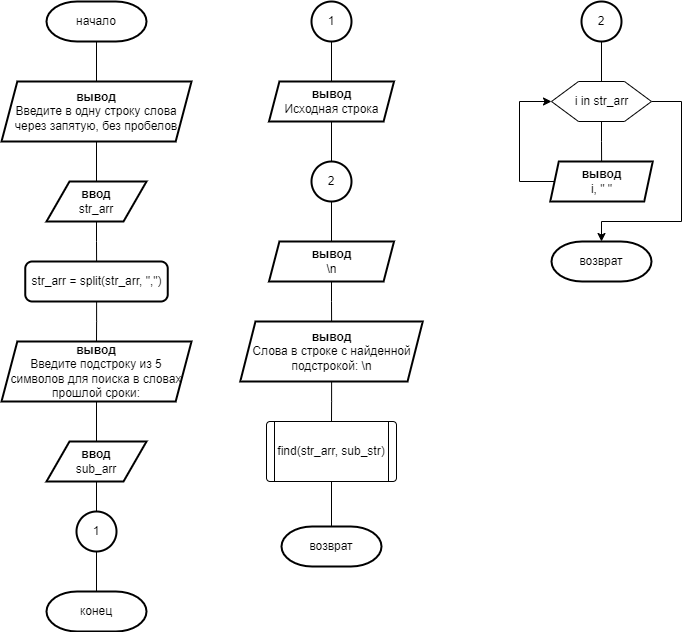

The diagram above was exported from draw.io. Its source (the exported page's mxGraphModel, read from the mxfile embedded in the PNG):
<mxGraphModel dx="942" dy="677" grid="1" gridSize="10" guides="1" tooltips="1" connect="1" arrows="1" fold="1" page="1" pageScale="1" pageWidth="827" pageHeight="1169" math="0" shadow="0">
  <root>
    <mxCell id="WIyWlLk6GJQsqaUBKTNV-0" />
    <mxCell id="WIyWlLk6GJQsqaUBKTNV-1" parent="WIyWlLk6GJQsqaUBKTNV-0" />
    <mxCell id="MfY4nGSMiP6125m-qcv5-2" value="" style="edgeStyle=orthogonalEdgeStyle;rounded=0;orthogonalLoop=1;jettySize=auto;html=1;endArrow=none;endFill=0;" edge="1" parent="WIyWlLk6GJQsqaUBKTNV-1" source="MfY4nGSMiP6125m-qcv5-0" target="MfY4nGSMiP6125m-qcv5-1">
      <mxGeometry relative="1" as="geometry" />
    </mxCell>
    <mxCell id="MfY4nGSMiP6125m-qcv5-0" value="начало" style="strokeWidth=2;html=1;shape=mxgraph.flowchart.terminator;whiteSpace=wrap;" vertex="1" parent="WIyWlLk6GJQsqaUBKTNV-1">
      <mxGeometry x="65" y="40" width="100" height="40" as="geometry" />
    </mxCell>
    <mxCell id="MfY4nGSMiP6125m-qcv5-4" value="" style="edgeStyle=orthogonalEdgeStyle;rounded=0;orthogonalLoop=1;jettySize=auto;html=1;endArrow=none;endFill=0;" edge="1" parent="WIyWlLk6GJQsqaUBKTNV-1" source="MfY4nGSMiP6125m-qcv5-1" target="MfY4nGSMiP6125m-qcv5-3">
      <mxGeometry relative="1" as="geometry" />
    </mxCell>
    <mxCell id="MfY4nGSMiP6125m-qcv5-1" value="&lt;b&gt;вывод&lt;/b&gt;&lt;br&gt;Введите в одну строку слова через запятую, без пробелов" style="shape=parallelogram;html=1;strokeWidth=2;perimeter=parallelogramPerimeter;whiteSpace=wrap;rounded=1;arcSize=0;size=0.08333333333333333;" vertex="1" parent="WIyWlLk6GJQsqaUBKTNV-1">
      <mxGeometry x="20" y="120" width="190" height="60" as="geometry" />
    </mxCell>
    <mxCell id="MfY4nGSMiP6125m-qcv5-6" value="" style="edgeStyle=orthogonalEdgeStyle;rounded=0;orthogonalLoop=1;jettySize=auto;html=1;endArrow=none;endFill=0;" edge="1" parent="WIyWlLk6GJQsqaUBKTNV-1" source="MfY4nGSMiP6125m-qcv5-3" target="MfY4nGSMiP6125m-qcv5-5">
      <mxGeometry relative="1" as="geometry" />
    </mxCell>
    <mxCell id="MfY4nGSMiP6125m-qcv5-3" value="&lt;b&gt;ввод&lt;/b&gt;&lt;br&gt;str_arr" style="shape=parallelogram;html=1;strokeWidth=2;perimeter=parallelogramPerimeter;whiteSpace=wrap;rounded=1;arcSize=0;size=0.23;" vertex="1" parent="WIyWlLk6GJQsqaUBKTNV-1">
      <mxGeometry x="65" y="220" width="100" height="40" as="geometry" />
    </mxCell>
    <mxCell id="MfY4nGSMiP6125m-qcv5-8" value="" style="edgeStyle=orthogonalEdgeStyle;rounded=0;orthogonalLoop=1;jettySize=auto;html=1;endArrow=none;endFill=0;" edge="1" parent="WIyWlLk6GJQsqaUBKTNV-1" source="MfY4nGSMiP6125m-qcv5-5" target="MfY4nGSMiP6125m-qcv5-7">
      <mxGeometry relative="1" as="geometry" />
    </mxCell>
    <mxCell id="MfY4nGSMiP6125m-qcv5-5" value="str_arr = split(str_arr, &quot;,&quot;)" style="rounded=1;whiteSpace=wrap;html=1;absoluteArcSize=1;arcSize=14;strokeWidth=2;" vertex="1" parent="WIyWlLk6GJQsqaUBKTNV-1">
      <mxGeometry x="43.75" y="300" width="142.5" height="40" as="geometry" />
    </mxCell>
    <mxCell id="MfY4nGSMiP6125m-qcv5-10" value="" style="edgeStyle=orthogonalEdgeStyle;rounded=0;orthogonalLoop=1;jettySize=auto;html=1;endArrow=none;endFill=0;" edge="1" parent="WIyWlLk6GJQsqaUBKTNV-1" source="MfY4nGSMiP6125m-qcv5-7" target="MfY4nGSMiP6125m-qcv5-9">
      <mxGeometry relative="1" as="geometry" />
    </mxCell>
    <mxCell id="MfY4nGSMiP6125m-qcv5-7" value="&lt;b&gt;вывод&lt;/b&gt;&lt;br&gt;Введите подстроку из 5 символов для поиска в словах прошлой сроки:" style="shape=parallelogram;html=1;strokeWidth=2;perimeter=parallelogramPerimeter;whiteSpace=wrap;rounded=1;arcSize=0;size=0.08333333333333333;" vertex="1" parent="WIyWlLk6GJQsqaUBKTNV-1">
      <mxGeometry x="20" y="380" width="190" height="60" as="geometry" />
    </mxCell>
    <mxCell id="MfY4nGSMiP6125m-qcv5-12" value="" style="edgeStyle=orthogonalEdgeStyle;rounded=0;orthogonalLoop=1;jettySize=auto;html=1;endArrow=none;endFill=0;" edge="1" parent="WIyWlLk6GJQsqaUBKTNV-1" source="MfY4nGSMiP6125m-qcv5-9" target="MfY4nGSMiP6125m-qcv5-11">
      <mxGeometry relative="1" as="geometry" />
    </mxCell>
    <mxCell id="MfY4nGSMiP6125m-qcv5-9" value="&lt;b&gt;ввод&lt;/b&gt;&lt;br&gt;sub_arr" style="shape=parallelogram;html=1;strokeWidth=2;perimeter=parallelogramPerimeter;whiteSpace=wrap;rounded=1;arcSize=0;size=0.23;" vertex="1" parent="WIyWlLk6GJQsqaUBKTNV-1">
      <mxGeometry x="65" y="480" width="100" height="40" as="geometry" />
    </mxCell>
    <mxCell id="MfY4nGSMiP6125m-qcv5-14" value="" style="edgeStyle=orthogonalEdgeStyle;rounded=0;orthogonalLoop=1;jettySize=auto;html=1;endArrow=none;endFill=0;" edge="1" parent="WIyWlLk6GJQsqaUBKTNV-1" source="MfY4nGSMiP6125m-qcv5-11" target="MfY4nGSMiP6125m-qcv5-13">
      <mxGeometry relative="1" as="geometry" />
    </mxCell>
    <mxCell id="MfY4nGSMiP6125m-qcv5-11" value="1" style="strokeWidth=2;html=1;shape=mxgraph.flowchart.start_2;whiteSpace=wrap;" vertex="1" parent="WIyWlLk6GJQsqaUBKTNV-1">
      <mxGeometry x="95" y="550" width="40" height="40" as="geometry" />
    </mxCell>
    <mxCell id="MfY4nGSMiP6125m-qcv5-13" value="конец" style="strokeWidth=2;html=1;shape=mxgraph.flowchart.terminator;whiteSpace=wrap;" vertex="1" parent="WIyWlLk6GJQsqaUBKTNV-1">
      <mxGeometry x="65" y="630" width="100" height="40" as="geometry" />
    </mxCell>
    <mxCell id="MfY4nGSMiP6125m-qcv5-17" value="" style="edgeStyle=orthogonalEdgeStyle;rounded=0;orthogonalLoop=1;jettySize=auto;html=1;endArrow=none;endFill=0;" edge="1" parent="WIyWlLk6GJQsqaUBKTNV-1" source="MfY4nGSMiP6125m-qcv5-15" target="MfY4nGSMiP6125m-qcv5-16">
      <mxGeometry relative="1" as="geometry" />
    </mxCell>
    <mxCell id="MfY4nGSMiP6125m-qcv5-15" value="1" style="strokeWidth=2;html=1;shape=mxgraph.flowchart.start_2;whiteSpace=wrap;" vertex="1" parent="WIyWlLk6GJQsqaUBKTNV-1">
      <mxGeometry x="330" y="40" width="40" height="40" as="geometry" />
    </mxCell>
    <mxCell id="MfY4nGSMiP6125m-qcv5-19" value="" style="edgeStyle=orthogonalEdgeStyle;rounded=0;orthogonalLoop=1;jettySize=auto;html=1;endArrow=none;endFill=0;" edge="1" parent="WIyWlLk6GJQsqaUBKTNV-1" source="MfY4nGSMiP6125m-qcv5-16" target="MfY4nGSMiP6125m-qcv5-18">
      <mxGeometry relative="1" as="geometry" />
    </mxCell>
    <mxCell id="MfY4nGSMiP6125m-qcv5-16" value="&lt;b&gt;вывод&lt;/b&gt;&lt;br&gt;Исходная строка" style="shape=parallelogram;html=1;strokeWidth=2;perimeter=parallelogramPerimeter;whiteSpace=wrap;rounded=1;arcSize=0;size=0.08333333333333333;" vertex="1" parent="WIyWlLk6GJQsqaUBKTNV-1">
      <mxGeometry x="287.5" y="120" width="125" height="40" as="geometry" />
    </mxCell>
    <mxCell id="MfY4nGSMiP6125m-qcv5-21" value="" style="edgeStyle=orthogonalEdgeStyle;rounded=0;orthogonalLoop=1;jettySize=auto;html=1;endArrow=none;endFill=0;" edge="1" parent="WIyWlLk6GJQsqaUBKTNV-1" source="MfY4nGSMiP6125m-qcv5-18" target="MfY4nGSMiP6125m-qcv5-20">
      <mxGeometry relative="1" as="geometry" />
    </mxCell>
    <mxCell id="MfY4nGSMiP6125m-qcv5-18" value="2" style="strokeWidth=2;html=1;shape=mxgraph.flowchart.start_2;whiteSpace=wrap;" vertex="1" parent="WIyWlLk6GJQsqaUBKTNV-1">
      <mxGeometry x="330" y="200" width="40" height="40" as="geometry" />
    </mxCell>
    <mxCell id="MfY4nGSMiP6125m-qcv5-23" value="" style="edgeStyle=orthogonalEdgeStyle;rounded=0;orthogonalLoop=1;jettySize=auto;html=1;endArrow=none;endFill=0;" edge="1" parent="WIyWlLk6GJQsqaUBKTNV-1" source="MfY4nGSMiP6125m-qcv5-20" target="MfY4nGSMiP6125m-qcv5-22">
      <mxGeometry relative="1" as="geometry" />
    </mxCell>
    <mxCell id="MfY4nGSMiP6125m-qcv5-20" value="&lt;b&gt;вывод&lt;/b&gt;&lt;br&gt;\n" style="shape=parallelogram;html=1;strokeWidth=2;perimeter=parallelogramPerimeter;whiteSpace=wrap;rounded=1;arcSize=0;size=0.08333333333333333;" vertex="1" parent="WIyWlLk6GJQsqaUBKTNV-1">
      <mxGeometry x="287.5" y="280" width="125" height="40" as="geometry" />
    </mxCell>
    <mxCell id="MfY4nGSMiP6125m-qcv5-25" value="" style="edgeStyle=orthogonalEdgeStyle;rounded=0;orthogonalLoop=1;jettySize=auto;html=1;endArrow=none;endFill=0;" edge="1" parent="WIyWlLk6GJQsqaUBKTNV-1" source="MfY4nGSMiP6125m-qcv5-22" target="MfY4nGSMiP6125m-qcv5-24">
      <mxGeometry relative="1" as="geometry" />
    </mxCell>
    <mxCell id="MfY4nGSMiP6125m-qcv5-22" value="&lt;b&gt;вывод&lt;br&gt;&lt;/b&gt;Слова в строке с найденной подстрокой: \n" style="shape=parallelogram;html=1;strokeWidth=2;perimeter=parallelogramPerimeter;whiteSpace=wrap;rounded=1;arcSize=0;size=0.08333333333333333;" vertex="1" parent="WIyWlLk6GJQsqaUBKTNV-1">
      <mxGeometry x="258.75" y="360" width="182.5" height="60" as="geometry" />
    </mxCell>
    <mxCell id="MfY4nGSMiP6125m-qcv5-27" value="" style="edgeStyle=orthogonalEdgeStyle;rounded=0;orthogonalLoop=1;jettySize=auto;html=1;endArrow=none;endFill=0;" edge="1" parent="WIyWlLk6GJQsqaUBKTNV-1" source="MfY4nGSMiP6125m-qcv5-24" target="MfY4nGSMiP6125m-qcv5-26">
      <mxGeometry relative="1" as="geometry" />
    </mxCell>
    <mxCell id="MfY4nGSMiP6125m-qcv5-24" value="find(str_arr, sub_str)" style="verticalLabelPosition=middle;verticalAlign=middle;html=1;shape=process;whiteSpace=wrap;rounded=1;size=0.0625;arcSize=6;labelPosition=center;align=center;" vertex="1" parent="WIyWlLk6GJQsqaUBKTNV-1">
      <mxGeometry x="285" y="460" width="130" height="60" as="geometry" />
    </mxCell>
    <mxCell id="MfY4nGSMiP6125m-qcv5-26" value="возврат" style="strokeWidth=2;html=1;shape=mxgraph.flowchart.terminator;whiteSpace=wrap;" vertex="1" parent="WIyWlLk6GJQsqaUBKTNV-1">
      <mxGeometry x="300" y="565" width="100" height="40" as="geometry" />
    </mxCell>
    <mxCell id="MfY4nGSMiP6125m-qcv5-30" value="" style="edgeStyle=orthogonalEdgeStyle;rounded=0;orthogonalLoop=1;jettySize=auto;html=1;endArrow=none;endFill=0;" edge="1" parent="WIyWlLk6GJQsqaUBKTNV-1" source="MfY4nGSMiP6125m-qcv5-28" target="MfY4nGSMiP6125m-qcv5-29">
      <mxGeometry relative="1" as="geometry" />
    </mxCell>
    <mxCell id="MfY4nGSMiP6125m-qcv5-28" value="2" style="strokeWidth=2;html=1;shape=mxgraph.flowchart.start_2;whiteSpace=wrap;" vertex="1" parent="WIyWlLk6GJQsqaUBKTNV-1">
      <mxGeometry x="600" y="40" width="40" height="40" as="geometry" />
    </mxCell>
    <mxCell id="MfY4nGSMiP6125m-qcv5-32" value="" style="edgeStyle=orthogonalEdgeStyle;rounded=0;orthogonalLoop=1;jettySize=auto;html=1;endArrow=none;endFill=0;" edge="1" parent="WIyWlLk6GJQsqaUBKTNV-1" source="MfY4nGSMiP6125m-qcv5-29" target="MfY4nGSMiP6125m-qcv5-31">
      <mxGeometry relative="1" as="geometry" />
    </mxCell>
    <mxCell id="MfY4nGSMiP6125m-qcv5-36" style="edgeStyle=orthogonalEdgeStyle;rounded=0;orthogonalLoop=1;jettySize=auto;html=1;exitX=1;exitY=0.5;exitDx=0;exitDy=0;entryX=0.5;entryY=0;entryDx=0;entryDy=0;entryPerimeter=0;endArrow=classic;endFill=1;" edge="1" parent="WIyWlLk6GJQsqaUBKTNV-1" source="MfY4nGSMiP6125m-qcv5-29" target="MfY4nGSMiP6125m-qcv5-35">
      <mxGeometry relative="1" as="geometry">
        <Array as="points">
          <mxPoint x="700" y="140" />
          <mxPoint x="700" y="260" />
          <mxPoint x="620" y="260" />
        </Array>
      </mxGeometry>
    </mxCell>
    <mxCell id="MfY4nGSMiP6125m-qcv5-29" value="i in str_arr" style="verticalLabelPosition=middle;verticalAlign=middle;html=1;shape=hexagon;perimeter=hexagonPerimeter2;arcSize=6;size=0.27;labelPosition=center;align=center;" vertex="1" parent="WIyWlLk6GJQsqaUBKTNV-1">
      <mxGeometry x="570" y="120" width="100" height="40" as="geometry" />
    </mxCell>
    <mxCell id="MfY4nGSMiP6125m-qcv5-34" style="edgeStyle=orthogonalEdgeStyle;rounded=0;orthogonalLoop=1;jettySize=auto;html=1;exitX=0;exitY=0.5;exitDx=0;exitDy=0;entryX=0;entryY=0.5;entryDx=0;entryDy=0;endArrow=classic;endFill=1;" edge="1" parent="WIyWlLk6GJQsqaUBKTNV-1" source="MfY4nGSMiP6125m-qcv5-31" target="MfY4nGSMiP6125m-qcv5-29">
      <mxGeometry relative="1" as="geometry">
        <Array as="points">
          <mxPoint x="538" y="220" />
          <mxPoint x="538" y="140" />
        </Array>
      </mxGeometry>
    </mxCell>
    <mxCell id="MfY4nGSMiP6125m-qcv5-31" value="&lt;b&gt;вывод&lt;/b&gt;&lt;br&gt;i, &quot; &quot;" style="shape=parallelogram;html=1;strokeWidth=2;perimeter=parallelogramPerimeter;whiteSpace=wrap;rounded=1;arcSize=0;size=0.08333333333333333;" vertex="1" parent="WIyWlLk6GJQsqaUBKTNV-1">
      <mxGeometry x="568.75" y="200" width="102.5" height="40" as="geometry" />
    </mxCell>
    <mxCell id="MfY4nGSMiP6125m-qcv5-35" value="возврат" style="strokeWidth=2;html=1;shape=mxgraph.flowchart.terminator;whiteSpace=wrap;" vertex="1" parent="WIyWlLk6GJQsqaUBKTNV-1">
      <mxGeometry x="570" y="280" width="100" height="40" as="geometry" />
    </mxCell>
  </root>
</mxGraphModel>